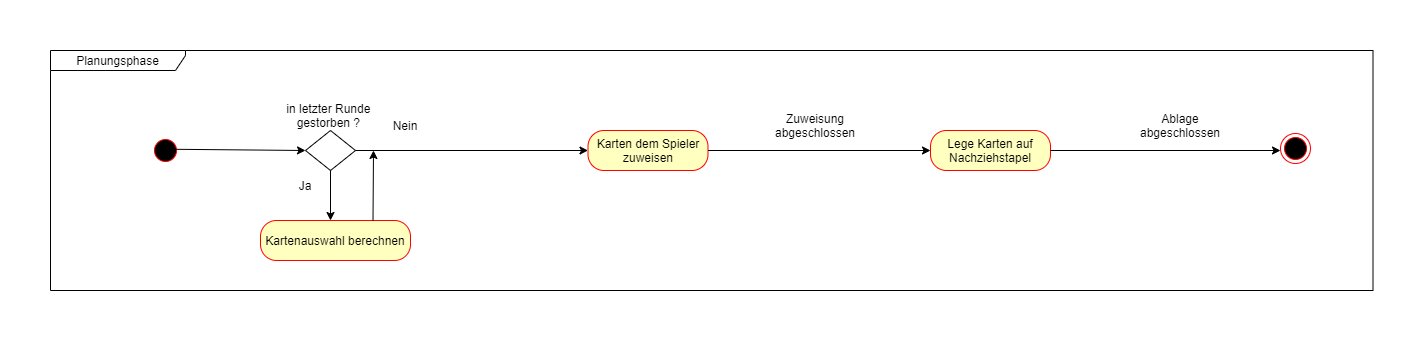

The diagram above was exported from draw.io. Its source (the exported page's mxGraphModel, read from the mxfile embedded in the PNG):
<mxGraphModel dx="4382" dy="2055" grid="1" gridSize="10" guides="1" tooltips="1" connect="1" arrows="1" fold="1" page="1" pageScale="1" pageWidth="827" pageHeight="1169" math="0" shadow="0">
  <root>
    <mxCell id="0" />
    <mxCell id="1" parent="0" />
    <mxCell id="2" value="" style="ellipse;html=1;shape=startState;fillColor=#000000;strokeColor=#ff0000;" vertex="1" parent="1">
      <mxGeometry x="1520" y="1675" width="30" height="30" as="geometry" />
    </mxCell>
    <mxCell id="3" value="" style="rhombus;whiteSpace=wrap;html=1;" vertex="1" parent="1">
      <mxGeometry x="1675" y="1670" width="50" height="40" as="geometry" />
    </mxCell>
    <mxCell id="4" value="in letzter Runde&amp;nbsp;&lt;br&gt;gestorben ?&amp;nbsp;" style="text;html=1;strokeColor=none;fillColor=none;align=center;verticalAlign=middle;whiteSpace=wrap;rounded=0;" vertex="1" parent="1">
      <mxGeometry x="1640" y="1640" width="120" height="30" as="geometry" />
    </mxCell>
    <mxCell id="5" value="" style="endArrow=classic;html=1;rounded=0;exitX=0.5;exitY=1;exitDx=0;exitDy=0;" edge="1" source="3" parent="1">
      <mxGeometry width="50" height="50" relative="1" as="geometry">
        <mxPoint x="1700" y="1750" as="sourcePoint" />
        <mxPoint x="1700" y="1760" as="targetPoint" />
      </mxGeometry>
    </mxCell>
    <mxCell id="6" value="Nein" style="text;html=1;strokeColor=none;fillColor=none;align=center;verticalAlign=middle;whiteSpace=wrap;rounded=0;" vertex="1" parent="1">
      <mxGeometry x="1745" y="1650" width="60" height="30" as="geometry" />
    </mxCell>
    <mxCell id="7" value="Lege Karten auf&lt;br&gt;Nachziehstapel" style="rounded=1;whiteSpace=wrap;html=1;arcSize=40;fontColor=#000000;fillColor=#ffffc0;strokeColor=#ff0000;" vertex="1" parent="1">
      <mxGeometry x="2300" y="1670" width="120" height="40" as="geometry" />
    </mxCell>
    <mxCell id="8" value="" style="endArrow=classic;html=1;rounded=0;entryX=0;entryY=0.5;entryDx=0;entryDy=0;exitX=0.863;exitY=0.46;exitDx=0;exitDy=0;exitPerimeter=0;" edge="1" source="2" target="3" parent="1">
      <mxGeometry width="50" height="50" relative="1" as="geometry">
        <mxPoint x="1270" y="1690" as="sourcePoint" />
        <mxPoint x="1340" y="1688" as="targetPoint" />
      </mxGeometry>
    </mxCell>
    <mxCell id="9" value="Planungsphase" style="shape=umlFrame;whiteSpace=wrap;html=1;width=135;height=20;" vertex="1" parent="1">
      <mxGeometry x="1420" y="1590" width="1322.5" height="240" as="geometry" />
    </mxCell>
    <mxCell id="10" value="" style="endArrow=classic;html=1;rounded=0;" edge="1" parent="1">
      <mxGeometry width="50" height="50" relative="1" as="geometry">
        <mxPoint x="2420" y="1690" as="sourcePoint" />
        <mxPoint x="2650" y="1690" as="targetPoint" />
      </mxGeometry>
    </mxCell>
    <mxCell id="11" value="" style="ellipse;html=1;shape=endState;fillColor=#000000;strokeColor=#ff0000;" vertex="1" parent="1">
      <mxGeometry x="2650" y="1673" width="30" height="30" as="geometry" />
    </mxCell>
    <mxCell id="12" value="Kartenauswahl berechnen" style="rounded=1;whiteSpace=wrap;html=1;arcSize=40;fontColor=#000000;fillColor=#ffffc0;strokeColor=#ff0000;" vertex="1" parent="1">
      <mxGeometry x="1630" y="1760" width="150" height="40" as="geometry" />
    </mxCell>
    <mxCell id="13" value="" style="endArrow=classic;html=1;rounded=0;exitX=1;exitY=0.5;exitDx=0;exitDy=0;" edge="1" source="3" target="16" parent="1">
      <mxGeometry width="50" height="50" relative="1" as="geometry">
        <mxPoint x="1722.5" y="1689" as="sourcePoint" />
        <mxPoint x="1940" y="1690" as="targetPoint" />
      </mxGeometry>
    </mxCell>
    <mxCell id="14" value="Ja" style="text;html=1;strokeColor=none;fillColor=none;align=center;verticalAlign=middle;whiteSpace=wrap;rounded=0;" vertex="1" parent="1">
      <mxGeometry x="1645" y="1710" width="60" height="30" as="geometry" />
    </mxCell>
    <mxCell id="15" value="" style="endArrow=classic;html=1;exitX=0.75;exitY=0;exitDx=0;exitDy=0;" edge="1" source="12" parent="1">
      <mxGeometry width="50" height="50" relative="1" as="geometry">
        <mxPoint x="1740" y="1740" as="sourcePoint" />
        <mxPoint x="1743" y="1690" as="targetPoint" />
      </mxGeometry>
    </mxCell>
    <mxCell id="16" value="Karten dem Spieler zuweisen" style="rounded=1;whiteSpace=wrap;html=1;arcSize=40;fontColor=#000000;fillColor=#ffffc0;strokeColor=#ff0000;" vertex="1" parent="1">
      <mxGeometry x="1957.5" y="1670" width="120" height="40" as="geometry" />
    </mxCell>
    <mxCell id="17" value="" style="endArrow=classic;html=1;entryX=0;entryY=0.5;entryDx=0;entryDy=0;exitX=1;exitY=0.5;exitDx=0;exitDy=0;" edge="1" source="16" target="7" parent="1">
      <mxGeometry width="50" height="50" relative="1" as="geometry">
        <mxPoint x="1710" y="1790" as="sourcePoint" />
        <mxPoint x="1760" y="1740" as="targetPoint" />
      </mxGeometry>
    </mxCell>
    <mxCell id="18" value="Ablage abgeschlossen" style="text;html=1;strokeColor=none;fillColor=none;align=center;verticalAlign=middle;whiteSpace=wrap;rounded=0;" vertex="1" parent="1">
      <mxGeometry x="2520" y="1650" width="60" height="30" as="geometry" />
    </mxCell>
    <mxCell id="19" value="Zuweisung abgeschlossen" style="text;html=1;strokeColor=none;fillColor=none;align=center;verticalAlign=middle;whiteSpace=wrap;rounded=0;" vertex="1" parent="1">
      <mxGeometry x="2155" y="1650" width="60" height="30" as="geometry" />
    </mxCell>
  </root>
</mxGraphModel>